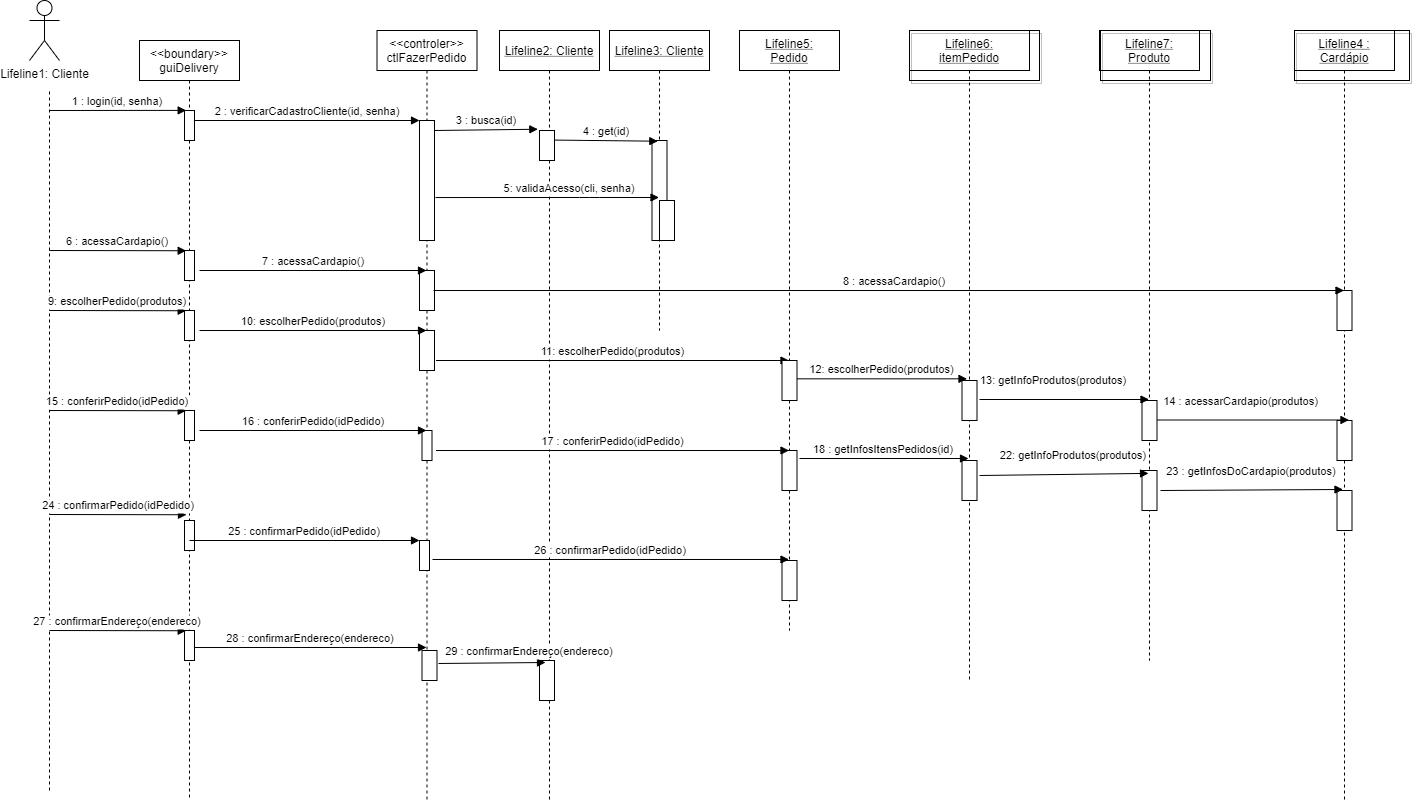

The diagram above was exported from draw.io. Its source (the exported page's mxGraphModel, read from the mxfile embedded in the PNG):
<mxGraphModel dx="2146" dy="607" grid="1" gridSize="10" guides="1" tooltips="1" connect="1" arrows="1" fold="1" page="1" pageScale="1" pageWidth="850" pageHeight="1100" math="0" shadow="0">
  <root>
    <mxCell id="0" />
    <mxCell id="1" parent="0" />
    <mxCell id="3nuBFxr9cyL0pnOWT2aG-1" value="&lt;&lt;boundary&gt;&gt;&#10;guiDelivery" style="shape=umlLifeline;perimeter=lifelinePerimeter;container=1;collapsible=0;recursiveResize=0;rounded=0;shadow=0;strokeWidth=1;" parent="1" vertex="1">
      <mxGeometry x="120" y="80" width="100" height="760" as="geometry" />
    </mxCell>
    <mxCell id="3nuBFxr9cyL0pnOWT2aG-2" value="" style="points=[];perimeter=orthogonalPerimeter;rounded=0;shadow=0;strokeWidth=1;" parent="3nuBFxr9cyL0pnOWT2aG-1" vertex="1">
      <mxGeometry x="45" y="70" width="10" height="30" as="geometry" />
    </mxCell>
    <mxCell id="Lht72RLOQ4ffpdiWyw8r-30" value="" style="points=[];perimeter=orthogonalPerimeter;rounded=0;shadow=0;strokeWidth=1;" parent="3nuBFxr9cyL0pnOWT2aG-1" vertex="1">
      <mxGeometry x="45" y="210" width="10" height="30" as="geometry" />
    </mxCell>
    <mxCell id="Lht72RLOQ4ffpdiWyw8r-36" value="" style="points=[];perimeter=orthogonalPerimeter;rounded=0;shadow=0;strokeWidth=1;" parent="3nuBFxr9cyL0pnOWT2aG-1" vertex="1">
      <mxGeometry x="45" y="270" width="10" height="30" as="geometry" />
    </mxCell>
    <mxCell id="Lht72RLOQ4ffpdiWyw8r-50" value="" style="points=[];perimeter=orthogonalPerimeter;rounded=0;shadow=0;strokeWidth=1;" parent="3nuBFxr9cyL0pnOWT2aG-1" vertex="1">
      <mxGeometry x="45" y="370" width="10" height="30" as="geometry" />
    </mxCell>
    <mxCell id="Lht72RLOQ4ffpdiWyw8r-60" value="" style="points=[];perimeter=orthogonalPerimeter;rounded=0;shadow=0;strokeWidth=1;" parent="3nuBFxr9cyL0pnOWT2aG-1" vertex="1">
      <mxGeometry x="45" y="480" width="10" height="30" as="geometry" />
    </mxCell>
    <mxCell id="Lht72RLOQ4ffpdiWyw8r-67" value="" style="points=[];perimeter=orthogonalPerimeter;rounded=0;shadow=0;strokeWidth=1;" parent="3nuBFxr9cyL0pnOWT2aG-1" vertex="1">
      <mxGeometry x="45" y="590" width="10" height="30" as="geometry" />
    </mxCell>
    <mxCell id="3nuBFxr9cyL0pnOWT2aG-5" value="&lt;&lt;controler&gt;&gt;&#10;ctlFazerPedido" style="shape=umlLifeline;perimeter=lifelinePerimeter;container=1;collapsible=0;recursiveResize=0;rounded=0;shadow=0;strokeWidth=1;" parent="1" vertex="1">
      <mxGeometry x="357.5" y="70" width="100" height="770" as="geometry" />
    </mxCell>
    <mxCell id="Lht72RLOQ4ffpdiWyw8r-34" value="" style="points=[];perimeter=orthogonalPerimeter;rounded=0;shadow=0;strokeWidth=1;" parent="3nuBFxr9cyL0pnOWT2aG-5" vertex="1">
      <mxGeometry x="42.5" y="240" width="15" height="40" as="geometry" />
    </mxCell>
    <mxCell id="Lht72RLOQ4ffpdiWyw8r-39" value="" style="points=[];perimeter=orthogonalPerimeter;rounded=0;shadow=0;strokeWidth=1;" parent="3nuBFxr9cyL0pnOWT2aG-5" vertex="1">
      <mxGeometry x="42.5" y="300" width="15" height="40" as="geometry" />
    </mxCell>
    <mxCell id="Lht72RLOQ4ffpdiWyw8r-52" value="" style="points=[];perimeter=orthogonalPerimeter;rounded=0;shadow=0;strokeWidth=1;" parent="3nuBFxr9cyL0pnOWT2aG-5" vertex="1">
      <mxGeometry x="45" y="400" width="10" height="30" as="geometry" />
    </mxCell>
    <mxCell id="Lht72RLOQ4ffpdiWyw8r-68" value="" style="points=[];perimeter=orthogonalPerimeter;rounded=0;shadow=0;strokeWidth=1;" parent="3nuBFxr9cyL0pnOWT2aG-5" vertex="1">
      <mxGeometry x="45" y="620" width="15" height="30" as="geometry" />
    </mxCell>
    <mxCell id="3nuBFxr9cyL0pnOWT2aG-8" value="2 : verificarCadastroCliente(id, senha)" style="verticalAlign=bottom;endArrow=block;entryX=0;entryY=0;shadow=0;strokeWidth=1;" parent="1" source="3nuBFxr9cyL0pnOWT2aG-2" target="3nuBFxr9cyL0pnOWT2aG-6" edge="1">
      <mxGeometry relative="1" as="geometry">
        <mxPoint x="275" y="160" as="sourcePoint" />
      </mxGeometry>
    </mxCell>
    <mxCell id="Lht72RLOQ4ffpdiWyw8r-1" value="1 : login(id, senha)" style="verticalAlign=bottom;endArrow=block;entryX=0.167;entryY=-0.004;shadow=0;strokeWidth=1;entryDx=0;entryDy=0;entryPerimeter=0;" parent="1" target="3nuBFxr9cyL0pnOWT2aG-2" edge="1">
      <mxGeometry relative="1" as="geometry">
        <mxPoint x="30" y="150" as="sourcePoint" />
        <mxPoint x="160" y="150.0000000000001" as="targetPoint" />
      </mxGeometry>
    </mxCell>
    <mxCell id="Lht72RLOQ4ffpdiWyw8r-3" value="" style="endArrow=none;dashed=1;html=1;" parent="1" edge="1">
      <mxGeometry width="50" height="50" relative="1" as="geometry">
        <mxPoint x="30" y="830" as="sourcePoint" />
        <mxPoint x="30" y="130" as="targetPoint" />
      </mxGeometry>
    </mxCell>
    <mxCell id="Lht72RLOQ4ffpdiWyw8r-4" value="Lifeline1: Cliente" style="shape=umlActor;verticalLabelPosition=bottom;verticalAlign=top;html=1;outlineConnect=0;" parent="1" vertex="1">
      <mxGeometry x="10" y="40" width="30" height="60" as="geometry" />
    </mxCell>
    <mxCell id="3nuBFxr9cyL0pnOWT2aG-6" value="" style="points=[];perimeter=orthogonalPerimeter;rounded=0;shadow=0;strokeWidth=1;" parent="1" vertex="1">
      <mxGeometry x="400" y="160" width="15" height="120" as="geometry" />
    </mxCell>
    <mxCell id="Lht72RLOQ4ffpdiWyw8r-16" value="Lifeline2: Cliente" style="shape=umlLifeline;perimeter=lifelinePerimeter;container=1;collapsible=0;recursiveResize=0;rounded=0;shadow=0;strokeWidth=1;fontStyle=4" parent="1" vertex="1">
      <mxGeometry x="480" y="70" width="100" height="770" as="geometry" />
    </mxCell>
    <mxCell id="YeBL6D8zWUvthUn-O_bf-23" value="" style="points=[];perimeter=orthogonalPerimeter;rounded=0;shadow=0;strokeWidth=1;" vertex="1" parent="Lht72RLOQ4ffpdiWyw8r-16">
      <mxGeometry x="40" y="630" width="15" height="40" as="geometry" />
    </mxCell>
    <mxCell id="Lht72RLOQ4ffpdiWyw8r-17" value="3 : busca(id)" style="verticalAlign=bottom;endArrow=block;shadow=0;strokeWidth=1;entryX=-0.111;entryY=-0.042;entryDx=0;entryDy=0;entryPerimeter=0;" parent="1" target="Lht72RLOQ4ffpdiWyw8r-22" edge="1">
      <mxGeometry relative="1" as="geometry">
        <mxPoint x="415" y="170.00000000000023" as="sourcePoint" />
        <mxPoint x="510" y="170" as="targetPoint" />
      </mxGeometry>
    </mxCell>
    <mxCell id="Lht72RLOQ4ffpdiWyw8r-19" value="Lifeline3: Cliente" style="shape=umlLifeline;perimeter=lifelinePerimeter;container=1;collapsible=0;recursiveResize=0;rounded=0;shadow=0;strokeWidth=1;fontStyle=4" parent="1" vertex="1">
      <mxGeometry x="590" y="70" width="100" height="300" as="geometry" />
    </mxCell>
    <mxCell id="Lht72RLOQ4ffpdiWyw8r-23" value="" style="points=[];perimeter=orthogonalPerimeter;rounded=0;shadow=0;strokeWidth=1;" parent="Lht72RLOQ4ffpdiWyw8r-19" vertex="1">
      <mxGeometry x="42.5" y="110" width="15" height="100" as="geometry" />
    </mxCell>
    <mxCell id="Lht72RLOQ4ffpdiWyw8r-20" value="4 : get(id)" style="verticalAlign=bottom;endArrow=block;shadow=0;strokeWidth=1;entryX=0.483;entryY=0.369;entryDx=0;entryDy=0;entryPerimeter=0;" parent="1" target="Lht72RLOQ4ffpdiWyw8r-19" edge="1">
      <mxGeometry relative="1" as="geometry">
        <mxPoint x="535" y="179.58000000000024" as="sourcePoint" />
        <mxPoint x="630" y="180" as="targetPoint" />
      </mxGeometry>
    </mxCell>
    <mxCell id="Lht72RLOQ4ffpdiWyw8r-21" value="5: validaAcesso(cli, senha)" style="verticalAlign=bottom;endArrow=block;shadow=0;strokeWidth=1;exitX=1.067;exitY=0.642;exitDx=0;exitDy=0;exitPerimeter=0;" parent="1" source="3nuBFxr9cyL0pnOWT2aG-6" target="Lht72RLOQ4ffpdiWyw8r-19" edge="1">
      <mxGeometry x="0.1991" relative="1" as="geometry">
        <mxPoint x="415" y="210.00000000000023" as="sourcePoint" />
        <mxPoint x="530" y="210" as="targetPoint" />
        <mxPoint as="offset" />
        <Array as="points">
          <mxPoint x="570" y="237" />
        </Array>
      </mxGeometry>
    </mxCell>
    <mxCell id="Lht72RLOQ4ffpdiWyw8r-22" value="" style="points=[];perimeter=orthogonalPerimeter;rounded=0;shadow=0;strokeWidth=1;" parent="1" vertex="1">
      <mxGeometry x="520" y="170" width="15" height="30" as="geometry" />
    </mxCell>
    <mxCell id="Lht72RLOQ4ffpdiWyw8r-24" value="" style="points=[];perimeter=orthogonalPerimeter;rounded=0;shadow=0;strokeWidth=1;" parent="1" vertex="1">
      <mxGeometry x="640" y="240" width="15" height="40" as="geometry" />
    </mxCell>
    <mxCell id="Lht72RLOQ4ffpdiWyw8r-28" value="6 : acessaCardapio()" style="verticalAlign=bottom;endArrow=block;entryX=0.167;entryY=-0.004;shadow=0;strokeWidth=1;entryDx=0;entryDy=0;entryPerimeter=0;" parent="1" edge="1">
      <mxGeometry relative="1" as="geometry">
        <mxPoint x="30" y="290" as="sourcePoint" />
        <mxPoint x="166.67000000000007" y="290.24" as="targetPoint" />
      </mxGeometry>
    </mxCell>
    <mxCell id="Lht72RLOQ4ffpdiWyw8r-29" value="7 : acessaCardapio()" style="verticalAlign=bottom;endArrow=block;shadow=0;strokeWidth=1;" parent="1" target="3nuBFxr9cyL0pnOWT2aG-5" edge="1">
      <mxGeometry relative="1" as="geometry">
        <mxPoint x="180" y="310" as="sourcePoint" />
        <mxPoint x="330" y="310" as="targetPoint" />
      </mxGeometry>
    </mxCell>
    <mxCell id="Lht72RLOQ4ffpdiWyw8r-31" value="Lifeline4 : &#10;Cardápio" style="shape=umlLifeline;perimeter=lifelinePerimeter;container=1;collapsible=0;recursiveResize=0;rounded=0;shadow=0;strokeWidth=1;fontStyle=4" parent="1" vertex="1">
      <mxGeometry x="1275" y="70" width="100" height="770" as="geometry" />
    </mxCell>
    <mxCell id="Lht72RLOQ4ffpdiWyw8r-32" value="" style="points=[];perimeter=orthogonalPerimeter;rounded=0;shadow=0;strokeWidth=1;" parent="Lht72RLOQ4ffpdiWyw8r-31" vertex="1">
      <mxGeometry x="42.5" y="260" width="15" height="40" as="geometry" />
    </mxCell>
    <mxCell id="YeBL6D8zWUvthUn-O_bf-3" value="" style="points=[];perimeter=orthogonalPerimeter;rounded=0;shadow=0;strokeWidth=1;" vertex="1" parent="Lht72RLOQ4ffpdiWyw8r-31">
      <mxGeometry x="42.5" y="390" width="15" height="40" as="geometry" />
    </mxCell>
    <mxCell id="YeBL6D8zWUvthUn-O_bf-22" value="" style="points=[];perimeter=orthogonalPerimeter;rounded=0;shadow=0;strokeWidth=1;" vertex="1" parent="Lht72RLOQ4ffpdiWyw8r-31">
      <mxGeometry x="42.5" y="460" width="15" height="40" as="geometry" />
    </mxCell>
    <mxCell id="Lht72RLOQ4ffpdiWyw8r-33" value="8 : acessaCardapio()" style="verticalAlign=bottom;endArrow=block;shadow=0;strokeWidth=1;" parent="1" target="Lht72RLOQ4ffpdiWyw8r-31" edge="1">
      <mxGeometry x="0.0134" relative="1" as="geometry">
        <mxPoint x="414" y="330" as="sourcePoint" />
        <mxPoint x="641.0000000000002" y="330" as="targetPoint" />
        <mxPoint as="offset" />
      </mxGeometry>
    </mxCell>
    <mxCell id="Lht72RLOQ4ffpdiWyw8r-35" value="9: escolherPedido(produtos)" style="verticalAlign=bottom;endArrow=block;entryX=0.167;entryY=-0.004;shadow=0;strokeWidth=1;entryDx=0;entryDy=0;entryPerimeter=0;" parent="1" edge="1">
      <mxGeometry relative="1" as="geometry">
        <mxPoint x="30" y="350" as="sourcePoint" />
        <mxPoint x="166.67000000000007" y="350.24" as="targetPoint" />
      </mxGeometry>
    </mxCell>
    <mxCell id="Lht72RLOQ4ffpdiWyw8r-37" value="Lifeline6: &#10;itemPedido" style="shape=umlLifeline;perimeter=lifelinePerimeter;container=1;collapsible=0;recursiveResize=0;rounded=0;shadow=0;strokeWidth=1;fontStyle=4" parent="1" vertex="1">
      <mxGeometry x="890" y="70" width="120" height="650" as="geometry" />
    </mxCell>
    <mxCell id="Lht72RLOQ4ffpdiWyw8r-38" value="" style="points=[];perimeter=orthogonalPerimeter;rounded=0;shadow=0;strokeWidth=1;" parent="Lht72RLOQ4ffpdiWyw8r-37" vertex="1">
      <mxGeometry x="52.5" y="350" width="15" height="40" as="geometry" />
    </mxCell>
    <mxCell id="YeBL6D8zWUvthUn-O_bf-5" value="" style="points=[];perimeter=orthogonalPerimeter;rounded=0;shadow=0;strokeWidth=1;" vertex="1" parent="Lht72RLOQ4ffpdiWyw8r-37">
      <mxGeometry x="52.5" y="430" width="15" height="40" as="geometry" />
    </mxCell>
    <mxCell id="Lht72RLOQ4ffpdiWyw8r-40" value="10: escolherPedido(produtos)" style="verticalAlign=bottom;endArrow=block;shadow=0;strokeWidth=1;" parent="1" target="3nuBFxr9cyL0pnOWT2aG-5" edge="1">
      <mxGeometry relative="1" as="geometry">
        <mxPoint x="180" y="370" as="sourcePoint" />
        <mxPoint x="306.6700000000001" y="370.2399999999998" as="targetPoint" />
      </mxGeometry>
    </mxCell>
    <mxCell id="Lht72RLOQ4ffpdiWyw8r-41" value="11: escolherPedido(produtos)" style="verticalAlign=bottom;endArrow=block;shadow=0;strokeWidth=1;" parent="1" target="Lht72RLOQ4ffpdiWyw8r-45" edge="1">
      <mxGeometry relative="1" as="geometry">
        <mxPoint x="416.5" y="400" as="sourcePoint" />
        <mxPoint x="700" y="400" as="targetPoint" />
      </mxGeometry>
    </mxCell>
    <mxCell id="Lht72RLOQ4ffpdiWyw8r-42" value="Lifeline7: &#10;Produto" style="shape=umlLifeline;perimeter=lifelinePerimeter;container=1;collapsible=0;recursiveResize=0;rounded=0;shadow=0;strokeWidth=1;fontStyle=4" parent="1" vertex="1">
      <mxGeometry x="1080" y="70" width="100" height="630" as="geometry" />
    </mxCell>
    <mxCell id="Lht72RLOQ4ffpdiWyw8r-43" value="" style="points=[];perimeter=orthogonalPerimeter;rounded=0;shadow=0;strokeWidth=1;" parent="Lht72RLOQ4ffpdiWyw8r-42" vertex="1">
      <mxGeometry x="42.5" y="370" width="15" height="40" as="geometry" />
    </mxCell>
    <mxCell id="YeBL6D8zWUvthUn-O_bf-11" value="" style="points=[];perimeter=orthogonalPerimeter;rounded=0;shadow=0;strokeWidth=1;" vertex="1" parent="Lht72RLOQ4ffpdiWyw8r-42">
      <mxGeometry x="42.5" y="440" width="15" height="40" as="geometry" />
    </mxCell>
    <mxCell id="Lht72RLOQ4ffpdiWyw8r-45" value="Lifeline5: &#10;Pedido" style="shape=umlLifeline;perimeter=lifelinePerimeter;container=1;collapsible=0;recursiveResize=0;rounded=0;shadow=0;strokeWidth=1;fontStyle=4" parent="1" vertex="1">
      <mxGeometry x="720" y="70" width="100" height="600" as="geometry" />
    </mxCell>
    <mxCell id="Lht72RLOQ4ffpdiWyw8r-56" value="" style="points=[];perimeter=orthogonalPerimeter;rounded=0;shadow=0;strokeWidth=1;" parent="Lht72RLOQ4ffpdiWyw8r-45" vertex="1">
      <mxGeometry x="42.5" y="420" width="15" height="40" as="geometry" />
    </mxCell>
    <mxCell id="Lht72RLOQ4ffpdiWyw8r-63" value="" style="points=[];perimeter=orthogonalPerimeter;rounded=0;shadow=0;strokeWidth=1;" parent="Lht72RLOQ4ffpdiWyw8r-45" vertex="1">
      <mxGeometry x="42.5" y="530" width="15" height="40" as="geometry" />
    </mxCell>
    <mxCell id="Lht72RLOQ4ffpdiWyw8r-55" value="" style="points=[];perimeter=orthogonalPerimeter;rounded=0;shadow=0;strokeWidth=1;" parent="Lht72RLOQ4ffpdiWyw8r-45" vertex="1">
      <mxGeometry x="42.5" y="330" width="15" height="40" as="geometry" />
    </mxCell>
    <mxCell id="Lht72RLOQ4ffpdiWyw8r-47" value="12: escolherPedido(produtos)" style="verticalAlign=bottom;endArrow=block;shadow=0;strokeWidth=1;entryX=0.333;entryY=-0.042;entryDx=0;entryDy=0;entryPerimeter=0;" parent="1" target="Lht72RLOQ4ffpdiWyw8r-38" edge="1" source="Lht72RLOQ4ffpdiWyw8r-55">
      <mxGeometry relative="1" as="geometry">
        <mxPoint x="880" y="420" as="sourcePoint" />
        <mxPoint x="1030" y="420" as="targetPoint" />
      </mxGeometry>
    </mxCell>
    <mxCell id="Lht72RLOQ4ffpdiWyw8r-49" value="13: getInfoProdutos(produtos)" style="verticalAlign=bottom;endArrow=block;shadow=0;strokeWidth=1;exitX=1.167;exitY=0.475;exitDx=0;exitDy=0;exitPerimeter=0;" parent="1" target="Lht72RLOQ4ffpdiWyw8r-42" edge="1" source="Lht72RLOQ4ffpdiWyw8r-38">
      <mxGeometry x="-0.1223" y="10" relative="1" as="geometry">
        <mxPoint x="1050" y="440" as="sourcePoint" />
        <mxPoint x="1177.4950000000003" y="440.0000000000002" as="targetPoint" />
        <mxPoint as="offset" />
      </mxGeometry>
    </mxCell>
    <mxCell id="Lht72RLOQ4ffpdiWyw8r-51" value="15 : conferirPedido(idPedido)" style="verticalAlign=bottom;endArrow=block;entryX=0.167;entryY=-0.004;shadow=0;strokeWidth=1;entryDx=0;entryDy=0;entryPerimeter=0;" parent="1" edge="1">
      <mxGeometry relative="1" as="geometry">
        <mxPoint x="30" y="450" as="sourcePoint" />
        <mxPoint x="166.67000000000007" y="450.2399999999998" as="targetPoint" />
      </mxGeometry>
    </mxCell>
    <mxCell id="Lht72RLOQ4ffpdiWyw8r-53" value="16 : conferirPedido(idPedido)" style="verticalAlign=bottom;endArrow=block;shadow=0;strokeWidth=1;" parent="1" target="3nuBFxr9cyL0pnOWT2aG-5" edge="1">
      <mxGeometry relative="1" as="geometry">
        <mxPoint x="180" y="470" as="sourcePoint" />
        <mxPoint x="316.6700000000001" y="470.2399999999998" as="targetPoint" />
      </mxGeometry>
    </mxCell>
    <mxCell id="Lht72RLOQ4ffpdiWyw8r-54" value="17 : conferirPedido(idPedido)" style="verticalAlign=bottom;endArrow=block;shadow=0;strokeWidth=1;" parent="1" target="Lht72RLOQ4ffpdiWyw8r-45" edge="1">
      <mxGeometry relative="1" as="geometry">
        <mxPoint x="416.5" y="490" as="sourcePoint" />
        <mxPoint x="643.5" y="490" as="targetPoint" />
      </mxGeometry>
    </mxCell>
    <mxCell id="Lht72RLOQ4ffpdiWyw8r-57" value="24 : confirmarPedido(idPedido)" style="verticalAlign=bottom;endArrow=block;entryX=0.47;entryY=0.624;shadow=0;strokeWidth=1;entryDx=0;entryDy=0;entryPerimeter=0;" parent="1" edge="1" target="3nuBFxr9cyL0pnOWT2aG-1">
      <mxGeometry relative="1" as="geometry">
        <mxPoint x="30" y="554" as="sourcePoint" />
        <mxPoint x="166.67000000000007" y="520.2399999999998" as="targetPoint" />
      </mxGeometry>
    </mxCell>
    <mxCell id="Lht72RLOQ4ffpdiWyw8r-61" value="25 : confirmarPedido(idPedido)" style="verticalAlign=bottom;endArrow=block;shadow=0;strokeWidth=1;" parent="1" edge="1">
      <mxGeometry relative="1" as="geometry">
        <mxPoint x="170" y="580" as="sourcePoint" />
        <mxPoint x="400" y="580" as="targetPoint" />
      </mxGeometry>
    </mxCell>
    <mxCell id="Lht72RLOQ4ffpdiWyw8r-62" value="26 : confirmarPedido(idPedido)" style="verticalAlign=bottom;endArrow=block;shadow=0;strokeWidth=1;exitX=1.3;exitY=0.633;exitDx=0;exitDy=0;exitPerimeter=0;" parent="1" target="Lht72RLOQ4ffpdiWyw8r-45" edge="1" source="Lht72RLOQ4ffpdiWyw8r-66">
      <mxGeometry relative="1" as="geometry">
        <mxPoint x="410" y="620" as="sourcePoint" />
        <mxPoint x="640" y="620" as="targetPoint" />
      </mxGeometry>
    </mxCell>
    <mxCell id="Lht72RLOQ4ffpdiWyw8r-64" value="27 : confirmarEndereço(endereco)" style="verticalAlign=bottom;endArrow=block;entryX=0.167;entryY=-0.004;shadow=0;strokeWidth=1;entryDx=0;entryDy=0;entryPerimeter=0;" parent="1" edge="1">
      <mxGeometry relative="1" as="geometry">
        <mxPoint x="30" y="670" as="sourcePoint" />
        <mxPoint x="166.67000000000007" y="670.2399999999998" as="targetPoint" />
      </mxGeometry>
    </mxCell>
    <mxCell id="Lht72RLOQ4ffpdiWyw8r-65" value="28 : confirmarEndereço(endereco)" style="verticalAlign=bottom;endArrow=block;shadow=0;strokeWidth=1;exitX=1;exitY=0.567;exitDx=0;exitDy=0;exitPerimeter=0;" parent="1" edge="1" source="Lht72RLOQ4ffpdiWyw8r-67">
      <mxGeometry relative="1" as="geometry">
        <mxPoint x="170" y="730" as="sourcePoint" />
        <mxPoint x="407" y="687" as="targetPoint" />
      </mxGeometry>
    </mxCell>
    <mxCell id="Lht72RLOQ4ffpdiWyw8r-66" value="" style="points=[];perimeter=orthogonalPerimeter;rounded=0;shadow=0;strokeWidth=1;" parent="1" vertex="1">
      <mxGeometry x="400" y="580" width="10" height="30" as="geometry" />
    </mxCell>
    <mxCell id="Lht72RLOQ4ffpdiWyw8r-69" value="29 : confirmarEndereço(endereco)" style="verticalAlign=bottom;endArrow=block;shadow=0;strokeWidth=1;entryX=0.4;entryY=0.05;entryDx=0;entryDy=0;entryPerimeter=0;exitX=1.1;exitY=0.433;exitDx=0;exitDy=0;exitPerimeter=0;" parent="1" edge="1" target="YeBL6D8zWUvthUn-O_bf-23" source="Lht72RLOQ4ffpdiWyw8r-68">
      <mxGeometry x="0.7013" y="2" relative="1" as="geometry">
        <mxPoint x="410" y="790" as="sourcePoint" />
        <mxPoint x="527" y="790" as="targetPoint" />
        <mxPoint as="offset" />
      </mxGeometry>
    </mxCell>
    <mxCell id="YeBL6D8zWUvthUn-O_bf-2" value="14 : acessarCardapio(produtos)" style="verticalAlign=bottom;endArrow=block;shadow=0;strokeWidth=1;" edge="1" parent="1" source="Lht72RLOQ4ffpdiWyw8r-43">
      <mxGeometry x="-0.1223" y="10" relative="1" as="geometry">
        <mxPoint x="1149.9950000000001" y="459.5" as="sourcePoint" />
        <mxPoint x="1329.49" y="459.5" as="targetPoint" />
        <mxPoint as="offset" />
      </mxGeometry>
    </mxCell>
    <mxCell id="YeBL6D8zWUvthUn-O_bf-8" value="18 : getInfosItensPedidos(id)" style="verticalAlign=bottom;endArrow=block;shadow=0;strokeWidth=1;entryX=0.433;entryY=-0.05;entryDx=0;entryDy=0;entryPerimeter=0;" edge="1" parent="1" target="YeBL6D8zWUvthUn-O_bf-5">
      <mxGeometry relative="1" as="geometry">
        <mxPoint x="780" y="498" as="sourcePoint" />
        <mxPoint x="939.9949999999999" y="630" as="targetPoint" />
      </mxGeometry>
    </mxCell>
    <mxCell id="YeBL6D8zWUvthUn-O_bf-10" value="" style="rounded=0;whiteSpace=wrap;html=1;shadow=1;sketch=0;glass=0;gradientColor=#ffffff;fillColor=none;" vertex="1" parent="1">
      <mxGeometry x="890" y="70" width="130" height="50" as="geometry" />
    </mxCell>
    <mxCell id="YeBL6D8zWUvthUn-O_bf-12" value="22: getInfoProdutos(produtos)" style="verticalAlign=bottom;endArrow=block;shadow=0;strokeWidth=1;exitX=1.167;exitY=0.375;exitDx=0;exitDy=0;exitPerimeter=0;entryX=0.49;entryY=0.703;entryDx=0;entryDy=0;entryPerimeter=0;" edge="1" parent="1" source="YeBL6D8zWUvthUn-O_bf-5" target="Lht72RLOQ4ffpdiWyw8r-42">
      <mxGeometry x="0.1143" y="10" relative="1" as="geometry">
        <mxPoint x="949.9950000000001" y="650" as="sourcePoint" />
        <mxPoint x="1129.49" y="650" as="targetPoint" />
        <mxPoint as="offset" />
      </mxGeometry>
    </mxCell>
    <mxCell id="YeBL6D8zWUvthUn-O_bf-13" value="" style="rounded=0;whiteSpace=wrap;html=1;shadow=1;sketch=0;glass=0;gradientColor=#ffffff;fillColor=none;" vertex="1" parent="1">
      <mxGeometry x="1081" y="70" width="110" height="50" as="geometry" />
    </mxCell>
    <mxCell id="YeBL6D8zWUvthUn-O_bf-14" value="23 : getInfosDoCardapio(produtos)" style="verticalAlign=bottom;endArrow=block;shadow=0;strokeWidth=1;entryX=0.4;entryY=-0.025;entryDx=0;entryDy=0;entryPerimeter=0;" edge="1" parent="1" target="YeBL6D8zWUvthUn-O_bf-22">
      <mxGeometry y="10" relative="1" as="geometry">
        <mxPoint x="1141" y="530" as="sourcePoint" />
        <mxPoint x="1320" y="670" as="targetPoint" />
        <mxPoint as="offset" />
      </mxGeometry>
    </mxCell>
    <mxCell id="YeBL6D8zWUvthUn-O_bf-21" value="" style="rounded=0;whiteSpace=wrap;html=1;shadow=1;glass=0;sketch=0;fillColor=none;gradientColor=#ffffff;" vertex="1" parent="1">
      <mxGeometry x="1275" y="70" width="115" height="50" as="geometry" />
    </mxCell>
  </root>
</mxGraphModel>